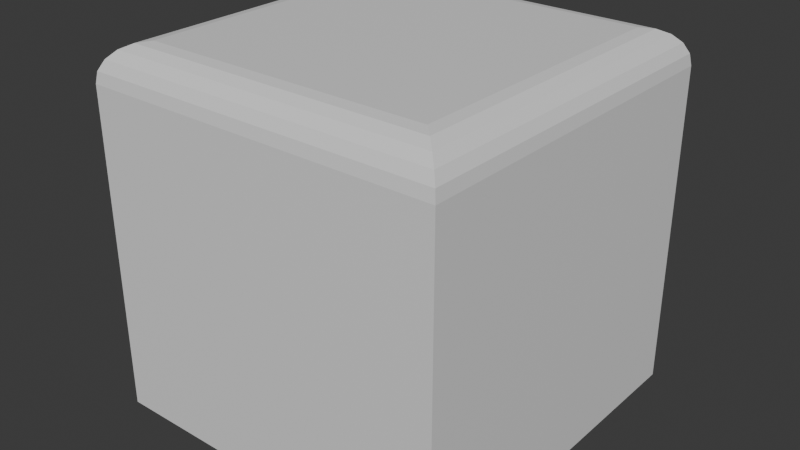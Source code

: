 # Source: geometry-nodes-bevel.blend  (saved by Blender 4.1.24; exported with 4.5.12 LTS)
import bpy
from mathutils import Matrix  # noqa: F401  (used for matrix-valued properties, if any)

bpy.ops.wm.read_factory_settings(use_empty=True)
scene = bpy.context.scene
scene.name = 'Scene'

# ---- collections
col_collection = bpy.data.collections.new('Collection'); scene.collection.children.link(col_collection)

# ---- materials (node trees are filled in below, after node groups)
mat_material = bpy.data.materials.new('Material')
mat_material.alpha_threshold = 0.0
mat_material.use_transparent_shadow = False
mat_material.roughness = 0.5
mat_material.line_color = (0.0, 0.0, 0.0, 1.0)

# ---- node groups
ng_geometry_nodes = bpy.data.node_groups.new('Geometry Nodes', 'GeometryNodeTree')
_s = ng_geometry_nodes.interface.new_socket(name='Geometry', in_out='OUTPUT', socket_type='NodeSocketGeometry')
_s = ng_geometry_nodes.interface.new_socket(name='Geometry', in_out='INPUT', socket_type='NodeSocketGeometry')
_s = ng_geometry_nodes.interface.new_socket(name='Value', in_out='INPUT', socket_type='NodeSocketFloat')
ng_geometry_nodes.is_modifier = True
_N = ng_geometry_nodes.nodes; _L = ng_geometry_nodes.links
n0 = _N.new('NodeGroupInput'); n0.name = 'Group Input.001'; n0.location = (-46, -7)
n1 = _N.new('GeometryNodeStoreNamedAttribute'); n1.name = 'Store Named Attribute'; n1.location = (177, -57)
n1.inputs[2].default_value = 'bevel'
n1.inputs[3].default_value = 1.0
n2 = _N.new('NodeGroupOutput'); n2.name = 'Group Output'; n2.location = (389, -123)
n3 = _N.new('GeometryNodeInputNormal'); n3.name = 'Normal'; n3.location = (-415, -231)
n3.legacy_corner_normals = True
n4 = _N.new('ShaderNodeVectorMath'); n4.name = 'Vector Math'; n4.location = (-229, -214)
n4.operation = 'DOT_PRODUCT'
n4.inputs[1].default_value = (0.0, 0.0, 1.0)
n5 = _N.new('FunctionNodeCompare'); n5.name = 'Compare'; n5.location = (-34, -224)
n5.inputs[1].default_value = 0.5
_L.new(n0.outputs[0], n1.inputs[0])
_L.new(n1.outputs[0], n2.inputs[0])
_L.new(n3.outputs[0], n4.inputs[0])
_L.new(n4.outputs[1], n5.inputs[0])
_L.new(n5.outputs[0], n1.inputs[1])
n2.is_active_output = True

# ---- material node trees
mat_material.use_nodes = True; mat_material.node_tree.nodes.clear()
_N = mat_material.node_tree.nodes; _L = mat_material.node_tree.links
n0 = _N.new('ShaderNodeOutputMaterial'); n0.name = 'Material Output'; n0.location = (300, 300)
n1 = _N.new('ShaderNodeBsdfPrincipled'); n1.name = 'Principled BSDF'; n1.location = (10, 300)
n1.inputs[3].default_value = 1.45
_L.new(n1.outputs[0], n0.inputs[0])
n0.is_active_output = True

# ---- world
world_world = bpy.data.worlds.new('World'); scene.world = world_world
world_world.use_nodes = True; world_world.node_tree.nodes.clear()
_N = world_world.node_tree.nodes; _L = world_world.node_tree.links
n0 = _N.new('ShaderNodeOutputWorld'); n0.name = 'World Output'; n0.location = (300, 300)
n1 = _N.new('ShaderNodeBackground'); n1.name = 'Background'; n1.location = (10, 300)
n1.inputs[0].default_value = (0.05088, 0.05088, 0.05088, 1.0)
_L.new(n1.outputs[0], n0.inputs[0])
n0.is_active_output = True
world_world.color = (0.05088, 0.05088, 0.05088)
world_world.use_sun_shadow = False
world_world.sun_shadow_jitter_overblur = 0.0

# ---- meshes
me_cube = bpy.data.meshes.new('Cube')
me_cube.from_pydata([(1.0, 1.0, 1.0), (1.0, 1.0, -1.0), (1.0, -1.0, 1.0), (1.0, -1.0, -1.0), (-1.0, 1.0, 1.0), (-1.0, 1.0, -1.0), (-1.0, -1.0, 1.0), (-1.0, -1.0, -1.0)], [], [(0, 4, 6, 2), (3, 2, 6, 7), (7, 6, 4, 5), (5, 1, 3, 7), (1, 0, 2, 3), (5, 4, 0, 1)])
_uv = me_cube.uv_layers.new(name='UVMap')
_uv.uv.foreach_set('vector', [0.625, 0.5, 0.875, 0.5, 0.875, 0.75, 0.625, 0.75, 0.375, 0.75, 0.625, 0.75, 0.625, 1.0, 0.375, 1.0, 0.375, 0.0, 0.625, 0.0, 0.625, 0.25, 0.375, 0.25, 0.125, 0.5, 0.375, 0.5, 0.375, 0.75, 0.125, 0.75, 0.375, 0.5, 0.625, 0.5, 0.625, 0.75, 0.375, 0.75, 0.375, 0.25, 0.625, 0.25, 0.625, 0.5, 0.375, 0.5])
me_cube.materials.append(mat_material)
me_cube.use_mirror_vertex_groups = False
me_cube.update()

# ---- objects
ob_cube = bpy.data.objects.new('Cube', me_cube)

# ---- transforms, parenting, visibility, modifiers, constraints
ob_cube.location = (0.0, 0.0, 0.0)
ob_cube.lock_rotations_4d = False
ob_cube.empty_display_type = 'ARROWS'
ob_cube.lineart.crease_threshold = 0.0
_vg = ob_cube.vertex_groups.new(name='bevel')
_m = ob_cube.modifiers.new('Geometry Nodes', 'NODES')
_m.node_group = ng_geometry_nodes
_m.show_group_selector = False
_m = ob_cube.modifiers.new('Bevel', 'BEVEL')
_m.width = 0.2
_m.width_pct = 0.2
_m.segments = 5
_m.limit_method = 'VGROUP'
_m.vertex_group = 'bevel'

# ---- collection membership
col_collection.objects.link(ob_cube)

# ---- scene / render settings (as saved in the file)
scene.frame_start = 1; scene.frame_end = 250; scene.frame_set(1)
scene.render.engine = 'BLENDER_EEVEE_NEXT'
scene.cycles.sampling_pattern = 'TABULATED_SOBOL'
scene.eevee.ray_tracing_options.trace_max_roughness = 0.0
bpy.context.view_layer.update()

# ---- added for rendering (the .blend has no active camera and no usable light): camera, sun
cam_auto = bpy.data.cameras.new('AutoCamera')
cam_auto.lens = 50.0
cam_auto.sensor_width = 36.0
cam_auto.clip_end = 1000.0
ob_auto_camera = bpy.data.objects.new('AutoCamera', cam_auto)
scene.collection.objects.link(ob_auto_camera)
ob_auto_camera.location = (3.20507, -3.84609, 2.56406)
ob_auto_camera.rotation_euler = (1.09748, -7.21219e-08, 0.694738)
scene.camera = ob_auto_camera
light_auto_sun = bpy.data.lights.new('AutoSun', 'SUN')
light_auto_sun.energy = 3.0
light_auto_sun.angle = 0.0523599
ob_auto_sun = bpy.data.objects.new('AutoSun', light_auto_sun)
scene.collection.objects.link(ob_auto_sun)
ob_auto_sun.rotation_euler = (0.872665, 0.174533, 0.523599)
bpy.context.view_layer.update()
